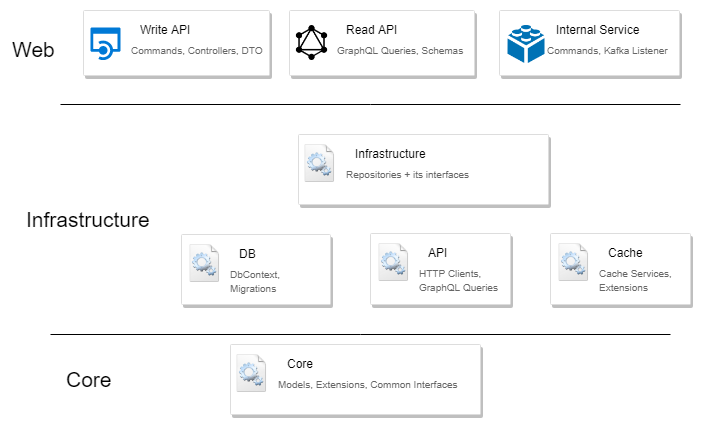

The diagram above was exported from draw.io. Its source (the exported page's mxGraphModel, read from the mxfile embedded in the PNG):
<mxGraphModel dx="1422" dy="715" grid="1" gridSize="10" guides="1" tooltips="1" connect="1" arrows="1" fold="1" page="1" pageScale="1" pageWidth="850" pageHeight="1100" math="0" shadow="0">
  <root>
    <mxCell id="gi6ShrhQyRCggerTin8X-0" />
    <mxCell id="gi6ShrhQyRCggerTin8X-1" parent="gi6ShrhQyRCggerTin8X-0" />
    <mxCell id="gi6ShrhQyRCggerTin8X-2" value="&lt;font style=&quot;font-size: 21px&quot;&gt;Core&lt;/font&gt;" style="text;html=1;resizable=0;points=[];autosize=1;align=left;verticalAlign=top;spacingTop=-4;" vertex="1" parent="gi6ShrhQyRCggerTin8X-1">
      <mxGeometry x="94" y="490" width="60" height="20" as="geometry" />
    </mxCell>
    <mxCell id="gi6ShrhQyRCggerTin8X-4" value="" style="endArrow=none;html=1;" edge="1" parent="gi6ShrhQyRCggerTin8X-1">
      <mxGeometry width="50" height="50" relative="1" as="geometry">
        <mxPoint x="80" y="460" as="sourcePoint" />
        <mxPoint x="700" y="460" as="targetPoint" />
      </mxGeometry>
    </mxCell>
    <mxCell id="gi6ShrhQyRCggerTin8X-5" value="&lt;font style=&quot;font-size: 21px&quot;&gt;Infrastructure&lt;/font&gt;" style="text;html=1;resizable=0;points=[];autosize=1;align=left;verticalAlign=top;spacingTop=-4;" vertex="1" parent="gi6ShrhQyRCggerTin8X-1">
      <mxGeometry x="54" y="330" width="140" height="20" as="geometry" />
    </mxCell>
    <mxCell id="HK_F9PUr-3Lrx208IJIb-0" value="" style="strokeColor=#dddddd;fillColor=#ffffff;shadow=1;strokeWidth=1;rounded=1;absoluteArcSize=1;arcSize=2;" vertex="1" parent="gi6ShrhQyRCggerTin8X-1">
      <mxGeometry x="260" y="470" width="250" height="70" as="geometry" />
    </mxCell>
    <mxCell id="HK_F9PUr-3Lrx208IJIb-2" value="Core" style="text;html=1;resizable=0;points=[];autosize=1;align=left;verticalAlign=top;spacingTop=-4;" vertex="1" parent="gi6ShrhQyRCggerTin8X-1">
      <mxGeometry x="315" y="480" width="40" height="20" as="geometry" />
    </mxCell>
    <mxCell id="HK_F9PUr-3Lrx208IJIb-3" value="&lt;font style=&quot;font-size: 10px&quot; color=&quot;#666666&quot;&gt;Models, Extensions,&amp;nbsp;Common Interfaces&lt;/font&gt;" style="text;html=1;resizable=0;points=[];autosize=1;align=left;verticalAlign=top;spacingTop=-4;" vertex="1" parent="gi6ShrhQyRCggerTin8X-1">
      <mxGeometry x="306" y="500" width="200" height="20" as="geometry" />
    </mxCell>
    <mxCell id="HK_F9PUr-3Lrx208IJIb-4" value="" style="shape=image;html=1;verticalAlign=top;verticalLabelPosition=bottom;labelBackgroundColor=#ffffff;imageAspect=0;aspect=fixed;image=https://cdn1.iconfinder.com/data/icons/Futurosoft%20Icons%200.5.2/128x128/apps/filetypes.png" vertex="1" parent="gi6ShrhQyRCggerTin8X-1">
      <mxGeometry x="262" y="480" width="38" height="38" as="geometry" />
    </mxCell>
    <mxCell id="pLdoVFOAb5tpy7vS9E6W-0" value="" style="strokeColor=#dddddd;fillColor=#ffffff;shadow=1;strokeWidth=1;rounded=1;absoluteArcSize=1;arcSize=2;" vertex="1" parent="gi6ShrhQyRCggerTin8X-1">
      <mxGeometry x="211" y="360" width="149" height="70" as="geometry" />
    </mxCell>
    <mxCell id="pLdoVFOAb5tpy7vS9E6W-2" value="DB" style="text;html=1;resizable=0;points=[];autosize=1;align=left;verticalAlign=top;spacingTop=-4;" vertex="1" parent="gi6ShrhQyRCggerTin8X-1">
      <mxGeometry x="267" y="370" width="30" height="20" as="geometry" />
    </mxCell>
    <mxCell id="pLdoVFOAb5tpy7vS9E6W-3" value="&lt;font style=&quot;font-size: 10px&quot; color=&quot;#666666&quot;&gt;DbContext, &lt;br&gt;Migrations&lt;/font&gt;" style="text;html=1;resizable=0;points=[];autosize=1;align=left;verticalAlign=top;spacingTop=-4;" vertex="1" parent="gi6ShrhQyRCggerTin8X-1">
      <mxGeometry x="258" y="390" width="70" height="30" as="geometry" />
    </mxCell>
    <mxCell id="pLdoVFOAb5tpy7vS9E6W-4" value="" style="shape=image;html=1;verticalAlign=top;verticalLabelPosition=bottom;labelBackgroundColor=#ffffff;imageAspect=0;aspect=fixed;image=https://cdn1.iconfinder.com/data/icons/Futurosoft%20Icons%200.5.2/128x128/apps/filetypes.png" vertex="1" parent="gi6ShrhQyRCggerTin8X-1">
      <mxGeometry x="215" y="370" width="38" height="38" as="geometry" />
    </mxCell>
    <mxCell id="pLdoVFOAb5tpy7vS9E6W-5" value="" style="strokeColor=#dddddd;fillColor=#ffffff;shadow=1;strokeWidth=1;rounded=1;absoluteArcSize=1;arcSize=2;" vertex="1" parent="gi6ShrhQyRCggerTin8X-1">
      <mxGeometry x="400" y="359" width="140" height="71" as="geometry" />
    </mxCell>
    <mxCell id="pLdoVFOAb5tpy7vS9E6W-6" value="API" style="text;html=1;resizable=0;points=[];autosize=1;align=left;verticalAlign=top;spacingTop=-4;" vertex="1" parent="gi6ShrhQyRCggerTin8X-1">
      <mxGeometry x="456" y="369" width="30" height="20" as="geometry" />
    </mxCell>
    <mxCell id="pLdoVFOAb5tpy7vS9E6W-7" value="&lt;font style=&quot;font-size: 10px&quot; color=&quot;#666666&quot;&gt;HTTP Clients, &lt;br&gt;GraphQL Queries&lt;/font&gt;" style="text;html=1;resizable=0;points=[];autosize=1;align=left;verticalAlign=top;spacingTop=-4;" vertex="1" parent="gi6ShrhQyRCggerTin8X-1">
      <mxGeometry x="447" y="389" width="90" height="30" as="geometry" />
    </mxCell>
    <mxCell id="pLdoVFOAb5tpy7vS9E6W-8" value="" style="shape=image;html=1;verticalAlign=top;verticalLabelPosition=bottom;labelBackgroundColor=#ffffff;imageAspect=0;aspect=fixed;image=https://cdn1.iconfinder.com/data/icons/Futurosoft%20Icons%200.5.2/128x128/apps/filetypes.png" vertex="1" parent="gi6ShrhQyRCggerTin8X-1">
      <mxGeometry x="404" y="369" width="38" height="38" as="geometry" />
    </mxCell>
    <mxCell id="pLdoVFOAb5tpy7vS9E6W-9" value="" style="strokeColor=#dddddd;fillColor=#ffffff;shadow=1;strokeWidth=1;rounded=1;absoluteArcSize=1;arcSize=2;" vertex="1" parent="gi6ShrhQyRCggerTin8X-1">
      <mxGeometry x="580" y="359" width="140" height="71" as="geometry" />
    </mxCell>
    <mxCell id="pLdoVFOAb5tpy7vS9E6W-10" value="Cache" style="text;html=1;resizable=0;points=[];autosize=1;align=left;verticalAlign=top;spacingTop=-4;" vertex="1" parent="gi6ShrhQyRCggerTin8X-1">
      <mxGeometry x="636" y="369" width="50" height="20" as="geometry" />
    </mxCell>
    <mxCell id="pLdoVFOAb5tpy7vS9E6W-11" value="&lt;font color=&quot;#666666&quot;&gt;&lt;span style=&quot;font-size: 10px&quot;&gt;Cache Services, &lt;br&gt;Extensions&lt;/span&gt;&lt;/font&gt;" style="text;html=1;resizable=0;points=[];autosize=1;align=left;verticalAlign=top;spacingTop=-4;" vertex="1" parent="gi6ShrhQyRCggerTin8X-1">
      <mxGeometry x="627" y="389" width="90" height="30" as="geometry" />
    </mxCell>
    <mxCell id="pLdoVFOAb5tpy7vS9E6W-12" value="" style="shape=image;html=1;verticalAlign=top;verticalLabelPosition=bottom;labelBackgroundColor=#ffffff;imageAspect=0;aspect=fixed;image=https://cdn1.iconfinder.com/data/icons/Futurosoft%20Icons%200.5.2/128x128/apps/filetypes.png" vertex="1" parent="gi6ShrhQyRCggerTin8X-1">
      <mxGeometry x="584" y="369" width="38" height="38" as="geometry" />
    </mxCell>
    <mxCell id="pLdoVFOAb5tpy7vS9E6W-13" value="" style="strokeColor=#dddddd;fillColor=#ffffff;shadow=1;strokeWidth=1;rounded=1;absoluteArcSize=1;arcSize=2;" vertex="1" parent="gi6ShrhQyRCggerTin8X-1">
      <mxGeometry x="328" y="260" width="250" height="70" as="geometry" />
    </mxCell>
    <mxCell id="pLdoVFOAb5tpy7vS9E6W-14" value="Infrastructure" style="text;html=1;resizable=0;points=[];autosize=1;align=left;verticalAlign=top;spacingTop=-4;" vertex="1" parent="gi6ShrhQyRCggerTin8X-1">
      <mxGeometry x="383" y="270" width="90" height="20" as="geometry" />
    </mxCell>
    <mxCell id="pLdoVFOAb5tpy7vS9E6W-15" value="&lt;font style=&quot;font-size: 10px&quot; color=&quot;#666666&quot;&gt;Repositories + its interfaces&amp;nbsp;&lt;/font&gt;" style="text;html=1;resizable=0;points=[];autosize=1;align=left;verticalAlign=top;spacingTop=-4;" vertex="1" parent="gi6ShrhQyRCggerTin8X-1">
      <mxGeometry x="374" y="290" width="140" height="20" as="geometry" />
    </mxCell>
    <mxCell id="pLdoVFOAb5tpy7vS9E6W-16" value="" style="shape=image;html=1;verticalAlign=top;verticalLabelPosition=bottom;labelBackgroundColor=#ffffff;imageAspect=0;aspect=fixed;image=https://cdn1.iconfinder.com/data/icons/Futurosoft%20Icons%200.5.2/128x128/apps/filetypes.png" vertex="1" parent="gi6ShrhQyRCggerTin8X-1">
      <mxGeometry x="330" y="270" width="38" height="38" as="geometry" />
    </mxCell>
    <mxCell id="pLdoVFOAb5tpy7vS9E6W-17" value="" style="endArrow=none;html=1;" edge="1" parent="gi6ShrhQyRCggerTin8X-1">
      <mxGeometry width="50" height="50" relative="1" as="geometry">
        <mxPoint x="90" y="230" as="sourcePoint" />
        <mxPoint x="710" y="230" as="targetPoint" />
      </mxGeometry>
    </mxCell>
    <mxCell id="tj355GYhU5q1wZWemUAL-4" value="" style="strokeColor=#dddddd;fillColor=#ffffff;shadow=1;strokeWidth=1;rounded=1;absoluteArcSize=1;arcSize=2;" vertex="1" parent="gi6ShrhQyRCggerTin8X-1">
      <mxGeometry x="113" y="136" width="186" height="65" as="geometry" />
    </mxCell>
    <mxCell id="tj355GYhU5q1wZWemUAL-5" value="Write API" style="text;html=1;resizable=0;points=[];autosize=1;align=left;verticalAlign=top;spacingTop=-4;" vertex="1" parent="gi6ShrhQyRCggerTin8X-1">
      <mxGeometry x="168" y="146" width="70" height="20" as="geometry" />
    </mxCell>
    <mxCell id="tj355GYhU5q1wZWemUAL-6" value="&lt;font style=&quot;font-size: 10px&quot; color=&quot;#666666&quot;&gt;Commands, Controllers, DTO&lt;/font&gt;" style="text;html=1;resizable=0;points=[];autosize=1;align=left;verticalAlign=top;spacingTop=-4;" vertex="1" parent="gi6ShrhQyRCggerTin8X-1">
      <mxGeometry x="159" y="166" width="150" height="20" as="geometry" />
    </mxCell>
    <mxCell id="tj355GYhU5q1wZWemUAL-1" value="" style="shadow=0;dashed=0;html=1;strokeColor=none;labelPosition=center;verticalLabelPosition=bottom;verticalAlign=top;align=center;shape=mxgraph.mscae.cloud.api_app;fillColor=#0079D6;pointerEvents=1;" vertex="1" parent="gi6ShrhQyRCggerTin8X-1">
      <mxGeometry x="120" y="153" width="30" height="33" as="geometry" />
    </mxCell>
    <mxCell id="MmfZCgdEzEBLBwvpAMAC-6" value="" style="strokeColor=#dddddd;fillColor=#ffffff;shadow=1;strokeWidth=1;rounded=1;absoluteArcSize=1;arcSize=2;" vertex="1" parent="gi6ShrhQyRCggerTin8X-1">
      <mxGeometry x="319" y="136" width="185" height="65" as="geometry" />
    </mxCell>
    <mxCell id="MmfZCgdEzEBLBwvpAMAC-7" value="Read API" style="text;html=1;resizable=0;points=[];autosize=1;align=left;verticalAlign=top;spacingTop=-4;" vertex="1" parent="gi6ShrhQyRCggerTin8X-1">
      <mxGeometry x="374" y="146" width="70" height="20" as="geometry" />
    </mxCell>
    <mxCell id="MmfZCgdEzEBLBwvpAMAC-8" value="&lt;font style=&quot;font-size: 10px&quot; color=&quot;#666666&quot;&gt;GraphQL Queries, Schemas&lt;/font&gt;" style="text;html=1;resizable=0;points=[];autosize=1;align=left;verticalAlign=top;spacingTop=-4;" vertex="1" parent="gi6ShrhQyRCggerTin8X-1">
      <mxGeometry x="365" y="166" width="140" height="20" as="geometry" />
    </mxCell>
    <mxCell id="MmfZCgdEzEBLBwvpAMAC-10" value="" style="shape=image;html=1;verticalAlign=top;verticalLabelPosition=bottom;labelBackgroundColor=#ffffff;imageAspect=0;aspect=fixed;image=https://cdn4.iconfinder.com/data/icons/logos-brands-5/24/graphql-128.png" vertex="1" parent="gi6ShrhQyRCggerTin8X-1">
      <mxGeometry x="324" y="151" width="35" height="35" as="geometry" />
    </mxCell>
    <mxCell id="MmfZCgdEzEBLBwvpAMAC-11" value="" style="strokeColor=#dddddd;fillColor=#ffffff;shadow=1;strokeWidth=1;rounded=1;absoluteArcSize=1;arcSize=2;" vertex="1" parent="gi6ShrhQyRCggerTin8X-1">
      <mxGeometry x="529" y="136" width="180" height="65" as="geometry" />
    </mxCell>
    <mxCell id="MmfZCgdEzEBLBwvpAMAC-12" value="Internal Service" style="text;html=1;resizable=0;points=[];autosize=1;align=left;verticalAlign=top;spacingTop=-4;" vertex="1" parent="gi6ShrhQyRCggerTin8X-1">
      <mxGeometry x="584" y="146" width="100" height="20" as="geometry" />
    </mxCell>
    <mxCell id="MmfZCgdEzEBLBwvpAMAC-13" value="&lt;font style=&quot;font-size: 10px&quot; color=&quot;#666666&quot;&gt;Commands, Kafka Listener&lt;/font&gt;" style="text;html=1;resizable=0;points=[];autosize=1;align=left;verticalAlign=top;spacingTop=-4;" vertex="1" parent="gi6ShrhQyRCggerTin8X-1">
      <mxGeometry x="575" y="166" width="140" height="20" as="geometry" />
    </mxCell>
    <mxCell id="8K6eRPMa5tqegwgpBQDY-4" value="" style="shape=image;verticalLabelPosition=bottom;labelBackgroundColor=#ffffff;verticalAlign=top;aspect=fixed;imageAspect=0;image=data:image/png,(base64 omitted: 14972 chars);" vertex="1" parent="gi6ShrhQyRCggerTin8X-1">
      <mxGeometry x="537.5" y="151" width="37" height="38" as="geometry" />
    </mxCell>
    <mxCell id="8K6eRPMa5tqegwgpBQDY-5" value="&lt;font style=&quot;font-size: 21px&quot;&gt;Web&lt;/font&gt;" style="text;html=1;resizable=0;points=[];autosize=1;align=left;verticalAlign=top;spacingTop=-4;" vertex="1" parent="gi6ShrhQyRCggerTin8X-1">
      <mxGeometry x="40" y="160" width="60" height="20" as="geometry" />
    </mxCell>
  </root>
</mxGraphModel>